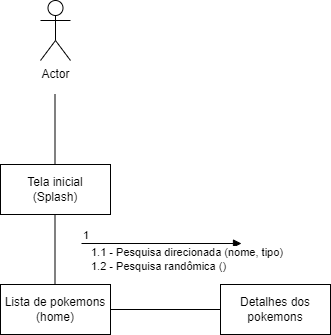

The diagram above was exported from draw.io. Its source (the exported page's mxGraphModel, read from the mxfile embedded in the PNG):
<mxGraphModel dx="880" dy="494" grid="1" gridSize="10" guides="1" tooltips="1" connect="1" arrows="1" fold="1" page="1" pageScale="1" pageWidth="827" pageHeight="1169" math="0" shadow="0">
  <root>
    <mxCell id="0" />
    <mxCell id="1" parent="0" />
    <mxCell id="pHgWfAjoMqD1N4H_TknO-1" value="Actor" style="shape=umlActor;verticalLabelPosition=bottom;verticalAlign=top;html=1;" vertex="1" parent="1">
      <mxGeometry x="50" y="56" width="30" height="60" as="geometry" />
    </mxCell>
    <mxCell id="pHgWfAjoMqD1N4H_TknO-2" value="Tela inicial &lt;br&gt;(Splash)" style="html=1;whiteSpace=wrap;" vertex="1" parent="1">
      <mxGeometry x="10" y="220" width="110" height="50" as="geometry" />
    </mxCell>
    <mxCell id="pHgWfAjoMqD1N4H_TknO-4" value="Detalhes dos pokemons" style="html=1;whiteSpace=wrap;" vertex="1" parent="1">
      <mxGeometry x="230" y="340" width="110" height="50" as="geometry" />
    </mxCell>
    <mxCell id="pHgWfAjoMqD1N4H_TknO-5" value="" style="line;strokeWidth=1;fillColor=none;align=left;verticalAlign=middle;spacingTop=-1;spacingLeft=3;spacingRight=3;rotatable=0;labelPosition=right;points=[];portConstraint=eastwest;strokeColor=inherit;" vertex="1" parent="1">
      <mxGeometry x="120" y="361" width="110" height="8" as="geometry" />
    </mxCell>
    <mxCell id="pHgWfAjoMqD1N4H_TknO-6" value="" style="endArrow=none;html=1;rounded=0;" edge="1" parent="1">
      <mxGeometry width="50" height="50" relative="1" as="geometry">
        <mxPoint x="64.5" y="220" as="sourcePoint" />
        <mxPoint x="64.5" y="150" as="targetPoint" />
      </mxGeometry>
    </mxCell>
    <mxCell id="pHgWfAjoMqD1N4H_TknO-7" value="Lista de pokemons&lt;br&gt;(home)" style="html=1;whiteSpace=wrap;" vertex="1" parent="1">
      <mxGeometry x="10" y="340" width="110" height="50" as="geometry" />
    </mxCell>
    <mxCell id="pHgWfAjoMqD1N4H_TknO-9" value="" style="endArrow=none;html=1;rounded=0;" edge="1" parent="1">
      <mxGeometry width="50" height="50" relative="1" as="geometry">
        <mxPoint x="64.5" y="340" as="sourcePoint" />
        <mxPoint x="64.5" y="270" as="targetPoint" />
      </mxGeometry>
    </mxCell>
    <mxCell id="pHgWfAjoMqD1N4H_TknO-10" value="" style="endArrow=block;endFill=1;html=1;edgeStyle=orthogonalEdgeStyle;align=left;verticalAlign=top;rounded=0;" edge="1" parent="1">
      <mxGeometry x="-1" relative="1" as="geometry">
        <mxPoint x="91" y="299" as="sourcePoint" />
        <mxPoint x="251" y="299" as="targetPoint" />
      </mxGeometry>
    </mxCell>
    <mxCell id="pHgWfAjoMqD1N4H_TknO-11" value="1" style="edgeLabel;resizable=0;html=1;align=left;verticalAlign=bottom;" connectable="0" vertex="1" parent="pHgWfAjoMqD1N4H_TknO-10">
      <mxGeometry x="-1" relative="1" as="geometry" />
    </mxCell>
    <mxCell id="pHgWfAjoMqD1N4H_TknO-12" value="1.1 - Pesquisa direcionada (nome, tipo)&lt;br&gt;1.2 - Pesquisa randômica ()" style="edgeLabel;html=1;align=left;verticalAlign=middle;resizable=0;points=[];" vertex="1" connectable="0" parent="pHgWfAjoMqD1N4H_TknO-10">
      <mxGeometry x="-0.2875" y="-2" relative="1" as="geometry">
        <mxPoint x="-49" y="13" as="offset" />
      </mxGeometry>
    </mxCell>
  </root>
</mxGraphModel>